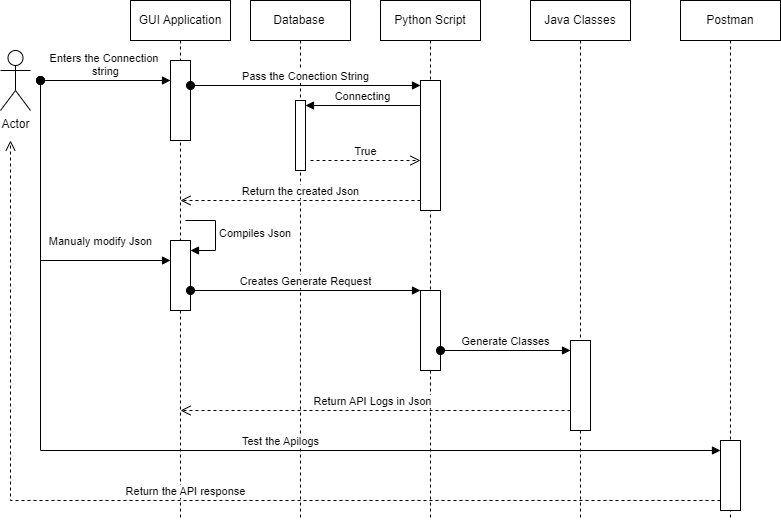

The diagram above was exported from draw.io. Its source (the exported page's mxGraphModel, read from the mxfile embedded in the PNG):
<mxGraphModel dx="1434" dy="772" grid="1" gridSize="10" guides="1" tooltips="1" connect="1" arrows="1" fold="1" page="1" pageScale="1" pageWidth="827" pageHeight="1169" math="0" shadow="0">
  <root>
    <object label="" id="0">
      <mxCell />
    </object>
    <mxCell id="1" parent="0" />
    <mxCell id="YxI2lcCNB74xCb-hTdrB-1" value="Actor" style="shape=umlActor;verticalLabelPosition=bottom;verticalAlign=top;html=1;" parent="1" vertex="1">
      <mxGeometry x="20" y="90" width="30" height="60" as="geometry" />
    </mxCell>
    <mxCell id="YxI2lcCNB74xCb-hTdrB-9" value="GUI Application" style="shape=umlLifeline;perimeter=lifelinePerimeter;whiteSpace=wrap;html=1;container=1;dropTarget=0;collapsible=0;recursiveResize=0;outlineConnect=0;portConstraint=eastwest;newEdgeStyle={&quot;curved&quot;:0,&quot;rounded&quot;:0};" parent="1" vertex="1">
      <mxGeometry x="150" y="40" width="100" height="520" as="geometry" />
    </mxCell>
    <mxCell id="YxI2lcCNB74xCb-hTdrB-16" value="" style="html=1;points=[[0,0,0,0,5],[0,1,0,0,-5],[1,0,0,0,5],[1,1,0,0,-5]];perimeter=orthogonalPerimeter;outlineConnect=0;targetShapes=umlLifeline;portConstraint=eastwest;newEdgeStyle={&quot;curved&quot;:0,&quot;rounded&quot;:0};" parent="YxI2lcCNB74xCb-hTdrB-9" vertex="1">
      <mxGeometry x="40" y="60" width="20" height="80" as="geometry" />
    </mxCell>
    <mxCell id="YxI2lcCNB74xCb-hTdrB-24" value="" style="html=1;points=[[0,0,0,0,5],[0,1,0,0,-5],[1,0,0,0,5],[1,1,0,0,-5]];perimeter=orthogonalPerimeter;outlineConnect=0;targetShapes=umlLifeline;portConstraint=eastwest;newEdgeStyle={&quot;curved&quot;:0,&quot;rounded&quot;:0};" parent="YxI2lcCNB74xCb-hTdrB-9" vertex="1">
      <mxGeometry x="40" y="240" width="20" height="70" as="geometry" />
    </mxCell>
    <mxCell id="YxI2lcCNB74xCb-hTdrB-25" value="Compiles Json" style="html=1;align=left;spacingLeft=2;endArrow=block;rounded=0;edgeStyle=orthogonalEdgeStyle;curved=0;rounded=0;" parent="YxI2lcCNB74xCb-hTdrB-9" target="YxI2lcCNB74xCb-hTdrB-24" edge="1">
      <mxGeometry relative="1" as="geometry">
        <mxPoint x="55" y="220" as="sourcePoint" />
        <Array as="points">
          <mxPoint x="85" y="250" />
        </Array>
      </mxGeometry>
    </mxCell>
    <mxCell id="YxI2lcCNB74xCb-hTdrB-10" value="Database&lt;span style=&quot;white-space: pre;&quot;&gt;&#09;&lt;/span&gt;" style="shape=umlLifeline;perimeter=lifelinePerimeter;whiteSpace=wrap;html=1;container=1;dropTarget=0;collapsible=0;recursiveResize=0;outlineConnect=0;portConstraint=eastwest;newEdgeStyle={&quot;curved&quot;:0,&quot;rounded&quot;:0};" parent="1" vertex="1">
      <mxGeometry x="270" y="40" width="100" height="520" as="geometry" />
    </mxCell>
    <mxCell id="YxI2lcCNB74xCb-hTdrB-35" value="" style="html=1;points=[[0,0,0,0,5],[0,1,0,0,-5],[1,0,0,0,5],[1,1,0,0,-5]];perimeter=orthogonalPerimeter;outlineConnect=0;targetShapes=umlLifeline;portConstraint=eastwest;newEdgeStyle={&quot;curved&quot;:0,&quot;rounded&quot;:0};" parent="YxI2lcCNB74xCb-hTdrB-10" vertex="1">
      <mxGeometry x="45" y="100" width="10" height="70" as="geometry" />
    </mxCell>
    <mxCell id="YxI2lcCNB74xCb-hTdrB-11" value="Python Script" style="shape=umlLifeline;perimeter=lifelinePerimeter;whiteSpace=wrap;html=1;container=1;dropTarget=0;collapsible=0;recursiveResize=0;outlineConnect=0;portConstraint=eastwest;newEdgeStyle={&quot;curved&quot;:0,&quot;rounded&quot;:0};" parent="1" vertex="1">
      <mxGeometry x="400" y="40" width="100" height="520" as="geometry" />
    </mxCell>
    <mxCell id="YxI2lcCNB74xCb-hTdrB-27" value="" style="html=1;points=[[0,0,0,0,5],[0,1,0,0,-5],[1,0,0,0,5],[1,1,0,0,-5]];perimeter=orthogonalPerimeter;outlineConnect=0;targetShapes=umlLifeline;portConstraint=eastwest;newEdgeStyle={&quot;curved&quot;:0,&quot;rounded&quot;:0};" parent="YxI2lcCNB74xCb-hTdrB-11" vertex="1">
      <mxGeometry x="40" y="290" width="20" height="80" as="geometry" />
    </mxCell>
    <mxCell id="YxI2lcCNB74xCb-hTdrB-18" value="" style="html=1;points=[[0,0,0,0,5],[0,1,0,0,-5],[1,0,0,0,5],[1,1,0,0,-5]];perimeter=orthogonalPerimeter;outlineConnect=0;targetShapes=umlLifeline;portConstraint=eastwest;newEdgeStyle={&quot;curved&quot;:0,&quot;rounded&quot;:0};" parent="YxI2lcCNB74xCb-hTdrB-11" vertex="1">
      <mxGeometry x="40" y="80" width="20" height="130" as="geometry" />
    </mxCell>
    <mxCell id="YxI2lcCNB74xCb-hTdrB-12" value="Java Classes" style="shape=umlLifeline;perimeter=lifelinePerimeter;whiteSpace=wrap;html=1;container=1;dropTarget=0;collapsible=0;recursiveResize=0;outlineConnect=0;portConstraint=eastwest;newEdgeStyle={&quot;curved&quot;:0,&quot;rounded&quot;:0};" parent="1" vertex="1">
      <mxGeometry x="550" y="40" width="100" height="520" as="geometry" />
    </mxCell>
    <mxCell id="YxI2lcCNB74xCb-hTdrB-29" value="" style="html=1;points=[[0,0,0,0,5],[0,1,0,0,-5],[1,0,0,0,5],[1,1,0,0,-5]];perimeter=orthogonalPerimeter;outlineConnect=0;targetShapes=umlLifeline;portConstraint=eastwest;newEdgeStyle={&quot;curved&quot;:0,&quot;rounded&quot;:0};" parent="YxI2lcCNB74xCb-hTdrB-12" vertex="1">
      <mxGeometry x="40" y="340" width="20" height="90" as="geometry" />
    </mxCell>
    <mxCell id="YxI2lcCNB74xCb-hTdrB-13" value="Postman" style="shape=umlLifeline;perimeter=lifelinePerimeter;whiteSpace=wrap;html=1;container=1;dropTarget=0;collapsible=0;recursiveResize=0;outlineConnect=0;portConstraint=eastwest;newEdgeStyle={&quot;curved&quot;:0,&quot;rounded&quot;:0};" parent="1" vertex="1">
      <mxGeometry x="700" y="40" width="100" height="520" as="geometry" />
    </mxCell>
    <mxCell id="YxI2lcCNB74xCb-hTdrB-32" value="" style="html=1;points=[[0,0,0,0,5],[0,1,0,0,-5],[1,0,0,0,5],[1,1,0,0,-5]];perimeter=orthogonalPerimeter;outlineConnect=0;targetShapes=umlLifeline;portConstraint=eastwest;newEdgeStyle={&quot;curved&quot;:0,&quot;rounded&quot;:0};" parent="YxI2lcCNB74xCb-hTdrB-13" vertex="1">
      <mxGeometry x="40" y="440" width="20" height="70" as="geometry" />
    </mxCell>
    <mxCell id="YxI2lcCNB74xCb-hTdrB-17" value="Enters the Connection&amp;nbsp;&lt;div&gt;string&lt;/div&gt;" style="html=1;verticalAlign=bottom;startArrow=oval;endArrow=block;startSize=8;curved=0;rounded=0;entryX=0;entryY=0;entryDx=0;entryDy=5;" parent="1" edge="1">
      <mxGeometry relative="1" as="geometry">
        <mxPoint x="60" y="120" as="sourcePoint" />
        <mxPoint x="190" y="120" as="targetPoint" />
      </mxGeometry>
    </mxCell>
    <mxCell id="YxI2lcCNB74xCb-hTdrB-19" value="Pass the Conection String" style="html=1;verticalAlign=bottom;startArrow=oval;endArrow=block;startSize=8;curved=0;rounded=0;entryX=0;entryY=0;entryDx=0;entryDy=5;" parent="1" source="YxI2lcCNB74xCb-hTdrB-16" target="YxI2lcCNB74xCb-hTdrB-18" edge="1">
      <mxGeometry relative="1" as="geometry">
        <mxPoint x="250" y="125" as="sourcePoint" />
      </mxGeometry>
    </mxCell>
    <mxCell id="YxI2lcCNB74xCb-hTdrB-23" value="Return the created Json" style="html=1;verticalAlign=bottom;endArrow=open;dashed=1;endSize=8;curved=0;rounded=0;" parent="1" edge="1">
      <mxGeometry relative="1" as="geometry">
        <mxPoint x="440" y="240" as="sourcePoint" />
        <mxPoint x="200" y="240" as="targetPoint" />
      </mxGeometry>
    </mxCell>
    <mxCell id="YxI2lcCNB74xCb-hTdrB-26" value="Manualy modify Json" style="html=1;verticalAlign=bottom;startArrow=oval;startFill=1;endArrow=block;startSize=8;curved=0;rounded=0;" parent="1" edge="1">
      <mxGeometry x="0.5484" y="10" width="60" relative="1" as="geometry">
        <mxPoint x="60" y="120" as="sourcePoint" />
        <mxPoint x="190" y="300" as="targetPoint" />
        <Array as="points">
          <mxPoint x="60" y="300" />
        </Array>
        <mxPoint as="offset" />
      </mxGeometry>
    </mxCell>
    <mxCell id="YxI2lcCNB74xCb-hTdrB-28" value="Creates Generate Request" style="html=1;verticalAlign=bottom;startArrow=oval;endArrow=block;startSize=8;curved=0;rounded=0;" parent="1" source="YxI2lcCNB74xCb-hTdrB-24" target="YxI2lcCNB74xCb-hTdrB-27" edge="1">
      <mxGeometry relative="1" as="geometry">
        <mxPoint x="210" y="320" as="sourcePoint" />
        <mxPoint x="430" y="320" as="targetPoint" />
      </mxGeometry>
    </mxCell>
    <mxCell id="YxI2lcCNB74xCb-hTdrB-30" value="Generate Classes" style="html=1;verticalAlign=bottom;startArrow=oval;endArrow=block;startSize=8;curved=0;rounded=0;entryX=0;entryY=0;entryDx=0;entryDy=5;" parent="1" edge="1">
      <mxGeometry relative="1" as="geometry">
        <mxPoint x="460" y="390" as="sourcePoint" />
        <mxPoint x="590" y="390" as="targetPoint" />
      </mxGeometry>
    </mxCell>
    <mxCell id="YxI2lcCNB74xCb-hTdrB-31" value="Return API Logs in Json&amp;nbsp;&amp;nbsp;" style="html=1;verticalAlign=bottom;endArrow=open;dashed=1;endSize=8;curved=0;rounded=0;" parent="1" edge="1">
      <mxGeometry relative="1" as="geometry">
        <mxPoint x="590" y="450" as="sourcePoint" />
        <mxPoint x="200" y="450" as="targetPoint" />
      </mxGeometry>
    </mxCell>
    <mxCell id="YxI2lcCNB74xCb-hTdrB-33" value="Test the Apilogs" style="html=1;verticalAlign=bottom;endArrow=block;curved=0;rounded=0;" parent="1" edge="1">
      <mxGeometry relative="1" as="geometry">
        <mxPoint x="60" y="290" as="sourcePoint" />
        <mxPoint x="740" y="490" as="targetPoint" />
        <Array as="points">
          <mxPoint x="60" y="490" />
        </Array>
      </mxGeometry>
    </mxCell>
    <mxCell id="YxI2lcCNB74xCb-hTdrB-34" value="Return the API response" style="html=1;verticalAlign=bottom;endArrow=open;dashed=1;endSize=8;curved=0;rounded=0;" parent="1" edge="1">
      <mxGeometry relative="1" as="geometry">
        <mxPoint x="30" y="180" as="targetPoint" />
        <mxPoint x="740" y="540" as="sourcePoint" />
        <Array as="points">
          <mxPoint x="30" y="540" />
        </Array>
      </mxGeometry>
    </mxCell>
    <mxCell id="YxI2lcCNB74xCb-hTdrB-36" value="Connecting" style="html=1;verticalAlign=bottom;endArrow=block;curved=0;rounded=0;entryX=1;entryY=0;entryDx=0;entryDy=5;" parent="1" target="YxI2lcCNB74xCb-hTdrB-35" edge="1">
      <mxGeometry relative="1" as="geometry">
        <mxPoint x="440" y="145" as="sourcePoint" />
      </mxGeometry>
    </mxCell>
    <mxCell id="YxI2lcCNB74xCb-hTdrB-37" value="True" style="html=1;verticalAlign=bottom;endArrow=open;dashed=1;endSize=8;curved=0;rounded=0;exitX=1;exitY=1;exitDx=0;exitDy=-5;" parent="1" edge="1">
      <mxGeometry relative="1" as="geometry">
        <mxPoint x="440" y="200" as="targetPoint" />
        <mxPoint x="330" y="200" as="sourcePoint" />
      </mxGeometry>
    </mxCell>
  </root>
</mxGraphModel>